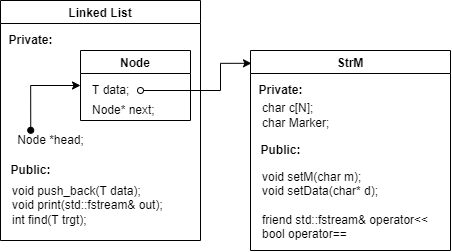

The diagram above was exported from draw.io. Its source (the exported page's mxGraphModel, read from the mxfile embedded in the PNG):
<mxGraphModel dx="626" dy="754" grid="1" gridSize="10" guides="1" tooltips="1" connect="1" arrows="1" fold="1" page="1" pageScale="1" pageWidth="827" pageHeight="1169" math="0" shadow="0">
  <root>
    <mxCell id="WIyWlLk6GJQsqaUBKTNV-0" />
    <mxCell id="WIyWlLk6GJQsqaUBKTNV-1" parent="WIyWlLk6GJQsqaUBKTNV-0" />
    <mxCell id="9LrrwZL_94yan2U_eToW-8" value="Linked List" style="swimlane;" vertex="1" parent="WIyWlLk6GJQsqaUBKTNV-1">
      <mxGeometry x="200" y="200" width="200" height="240" as="geometry" />
    </mxCell>
    <mxCell id="9LrrwZL_94yan2U_eToW-9" value="Node" style="swimlane;" vertex="1" parent="9LrrwZL_94yan2U_eToW-8">
      <mxGeometry x="80" y="50" width="110" height="70" as="geometry" />
    </mxCell>
    <mxCell id="9LrrwZL_94yan2U_eToW-10" value="T data;" style="text;html=1;align=left;verticalAlign=middle;resizable=0;points=[];autosize=1;strokeColor=none;fillColor=none;" vertex="1" parent="9LrrwZL_94yan2U_eToW-9">
      <mxGeometry x="10" y="30" width="50" height="20" as="geometry" />
    </mxCell>
    <mxCell id="9LrrwZL_94yan2U_eToW-24" value="&lt;span&gt;Node* next;&lt;/span&gt;" style="text;html=1;align=left;verticalAlign=middle;resizable=0;points=[];autosize=1;strokeColor=none;fillColor=none;" vertex="1" parent="9LrrwZL_94yan2U_eToW-9">
      <mxGeometry x="10" y="50" width="80" height="20" as="geometry" />
    </mxCell>
    <mxCell id="9LrrwZL_94yan2U_eToW-12" style="edgeStyle=orthogonalEdgeStyle;rounded=0;orthogonalLoop=1;jettySize=auto;html=1;entryX=0;entryY=0.5;entryDx=0;entryDy=0;exitX=0.253;exitY=-0.01;exitDx=0;exitDy=0;exitPerimeter=0;startArrow=oval;startFill=1;" edge="1" parent="9LrrwZL_94yan2U_eToW-8" source="9LrrwZL_94yan2U_eToW-11" target="9LrrwZL_94yan2U_eToW-9">
      <mxGeometry relative="1" as="geometry" />
    </mxCell>
    <mxCell id="9LrrwZL_94yan2U_eToW-11" value="Node *head;" style="text;html=1;align=center;verticalAlign=middle;resizable=0;points=[];autosize=1;strokeColor=none;fillColor=none;" vertex="1" parent="9LrrwZL_94yan2U_eToW-8">
      <mxGeometry x="10" y="130" width="80" height="20" as="geometry" />
    </mxCell>
    <mxCell id="9LrrwZL_94yan2U_eToW-13" value="&lt;b&gt;Private:&lt;/b&gt;" style="text;html=1;align=center;verticalAlign=middle;resizable=0;points=[];autosize=1;strokeColor=none;fillColor=none;" vertex="1" parent="9LrrwZL_94yan2U_eToW-8">
      <mxGeometry y="30" width="60" height="20" as="geometry" />
    </mxCell>
    <mxCell id="9LrrwZL_94yan2U_eToW-14" value="&lt;b&gt;Public:&lt;/b&gt;" style="text;html=1;align=center;verticalAlign=middle;resizable=0;points=[];autosize=1;strokeColor=none;fillColor=none;" vertex="1" parent="9LrrwZL_94yan2U_eToW-8">
      <mxGeometry y="160" width="60" height="20" as="geometry" />
    </mxCell>
    <mxCell id="9LrrwZL_94yan2U_eToW-15" value="void push_back(T data);&lt;br&gt;void print(std::fstream&amp;amp; out);&lt;br&gt;int find(T trgt);" style="text;html=1;align=left;verticalAlign=middle;resizable=0;points=[];autosize=1;strokeColor=none;fillColor=none;" vertex="1" parent="9LrrwZL_94yan2U_eToW-8">
      <mxGeometry x="10" y="180" width="170" height="50" as="geometry" />
    </mxCell>
    <mxCell id="9LrrwZL_94yan2U_eToW-16" value="StrM" style="swimlane;" vertex="1" parent="WIyWlLk6GJQsqaUBKTNV-1">
      <mxGeometry x="450" y="250" width="200" height="200" as="geometry" />
    </mxCell>
    <mxCell id="9LrrwZL_94yan2U_eToW-20" value="&lt;div&gt;char c[N];&lt;/div&gt;&lt;div&gt;char Marker;&lt;/div&gt;" style="text;html=1;align=left;verticalAlign=middle;resizable=0;points=[];autosize=1;strokeColor=none;fillColor=none;" vertex="1" parent="9LrrwZL_94yan2U_eToW-16">
      <mxGeometry x="10" y="50" width="80" height="30" as="geometry" />
    </mxCell>
    <mxCell id="9LrrwZL_94yan2U_eToW-21" value="&lt;b&gt;Private:&lt;/b&gt;" style="text;html=1;align=center;verticalAlign=middle;resizable=0;points=[];autosize=1;strokeColor=none;fillColor=none;" vertex="1" parent="9LrrwZL_94yan2U_eToW-16">
      <mxGeometry y="30" width="60" height="20" as="geometry" />
    </mxCell>
    <mxCell id="9LrrwZL_94yan2U_eToW-22" value="&lt;b&gt;Public:&lt;/b&gt;" style="text;html=1;align=center;verticalAlign=middle;resizable=0;points=[];autosize=1;strokeColor=none;fillColor=none;" vertex="1" parent="9LrrwZL_94yan2U_eToW-16">
      <mxGeometry y="90" width="60" height="20" as="geometry" />
    </mxCell>
    <mxCell id="9LrrwZL_94yan2U_eToW-23" value="&lt;span&gt;void setM(char m);&lt;/span&gt;&lt;br&gt;&lt;div&gt;void setData(char* d);&lt;/div&gt;&lt;br&gt;friend std::fstream&amp;amp; operator&amp;lt;&amp;lt;&lt;br&gt;bool operator==" style="text;html=1;align=left;verticalAlign=middle;resizable=0;points=[];autosize=1;strokeColor=none;fillColor=none;" vertex="1" parent="9LrrwZL_94yan2U_eToW-16">
      <mxGeometry x="10" y="115" width="180" height="80" as="geometry" />
    </mxCell>
    <mxCell id="9LrrwZL_94yan2U_eToW-25" style="edgeStyle=orthogonalEdgeStyle;rounded=0;orthogonalLoop=1;jettySize=auto;html=1;entryX=0.005;entryY=0.064;entryDx=0;entryDy=0;entryPerimeter=0;startArrow=oval;startFill=0;" edge="1" parent="WIyWlLk6GJQsqaUBKTNV-1" source="9LrrwZL_94yan2U_eToW-10" target="9LrrwZL_94yan2U_eToW-16">
      <mxGeometry relative="1" as="geometry">
        <Array as="points">
          <mxPoint x="420" y="290" />
          <mxPoint x="420" y="263" />
        </Array>
      </mxGeometry>
    </mxCell>
  </root>
</mxGraphModel>